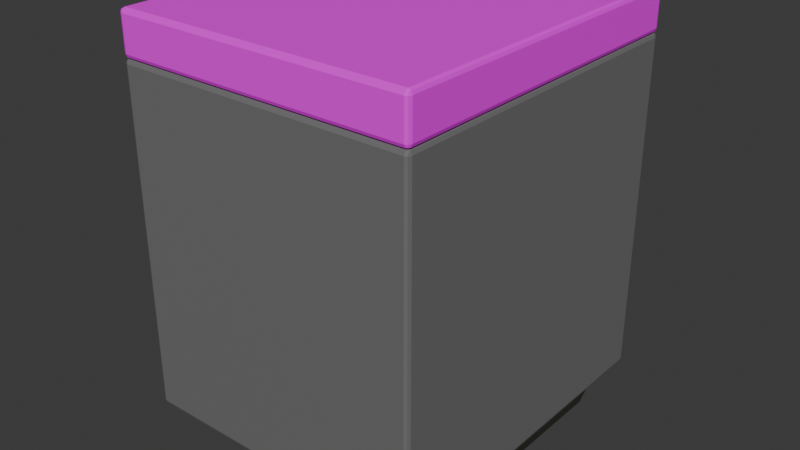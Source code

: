 # Source: counter-corner.blend  (saved by Blender 4.1.24; exported with 4.5.12 LTS)
import bpy
from mathutils import Matrix  # noqa: F401  (used for matrix-valued properties, if any)

bpy.ops.wm.read_factory_settings(use_empty=True)
scene = bpy.context.scene
scene.name = 'Scene'

# ---- collections
col_collection = bpy.data.collections.new('Collection'); scene.collection.children.link(col_collection)

# ---- images (referenced by path relative to the original .blend; pixels are not part of the script)
import os
ASSET_DIR = os.environ.get("B2B_ASSET_DIR", "")  # directory of the original .blend (textures are referenced by path, not embedded)
HERE = os.path.dirname(os.path.abspath(__file__))  # packed textures are extracted next to this script under _unpacked/

def load_image(name, relpath, width, height, colorspace="sRGB"):
    """Load a texture the original file referenced (path relative to the .blend, or extracted next to this script)."""
    p = next((c for c in (os.path.join(HERE, relpath), os.path.join(ASSET_DIR, relpath)) if relpath and os.path.exists(c)), "")
    if p:
        img = bpy.data.images.load(p, check_existing=True)
        img.name = name
    else:  # same state as the original file: an image datablock whose file is absent (Cycles renders it pink)
        img = bpy.data.images.new(name, width, height)
        img.source = "FILE"
        img.filepath = "//" + (relpath or name)
    img.colorspace_settings.name = colorspace
    return img
img_test_albedo_png = load_image('test_albedo.png', 'test_albedo.png', 1024, 1024, 'sRGB')

# ---- materials (node trees are filled in below, after node groups)
mat_material = bpy.data.materials.new('Material')
mat_material.alpha_threshold = 0.0
mat_material.use_transparent_shadow = False
mat_material.roughness = 0.5
mat_material.line_color = (0.0, 0.0, 0.0, 1.0)
mat_material_002 = bpy.data.materials.new('Material.002')
mat_material_002.use_transparent_shadow = False
mat_material_001 = bpy.data.materials.new('Material.001')
mat_material_001.use_transparent_shadow = False

# ---- material node trees
mat_material.use_nodes = True; mat_material.node_tree.nodes.clear()
_N = mat_material.node_tree.nodes; _L = mat_material.node_tree.links
n0 = _N.new('ShaderNodeOutputMaterial'); n0.name = 'Material Output'; n0.location = (300, 300)
n1 = _N.new('ShaderNodeBsdfPrincipled'); n1.name = 'Principled BSDF'; n1.location = (10, 300)
n1.inputs[0].default_value = (0.1683, 0.1683, 0.1683, 1.0)
n1.inputs[3].default_value = 1.45
_L.new(n1.outputs[0], n0.inputs[0])
n0.is_active_output = True
mat_material_002.use_nodes = True; mat_material_002.node_tree.nodes.clear()
_N = mat_material_002.node_tree.nodes; _L = mat_material_002.node_tree.links
n0 = _N.new('ShaderNodeBsdfPrincipled'); n0.name = 'Principled BSDF'; n0.location = (114, 214)
n0.inputs[0].default_value = (0.03275, 0.03242, 0.02332, 1.0)
n1 = _N.new('ShaderNodeOutputMaterial'); n1.name = 'Material Output'; n1.location = (404, 214)
_L.new(n0.outputs[0], n1.inputs[0])
n1.is_active_output = True
mat_material_001.use_nodes = True; mat_material_001.node_tree.nodes.clear()
_N = mat_material_001.node_tree.nodes; _L = mat_material_001.node_tree.links
n0 = _N.new('ShaderNodeBsdfPrincipled'); n0.name = 'Principled BSDF'; n0.location = (10, 300)
n1 = _N.new('ShaderNodeOutputMaterial'); n1.name = 'Material Output'; n1.location = (300, 300)
n2 = _N.new('ShaderNodeTexImage'); n2.name = 'Image Texture'; n2.location = (-388, 174)
n2.image = img_test_albedo_png
_L.new(n0.outputs[0], n1.inputs[0])
_L.new(n2.outputs[0], n0.inputs[0])
_L.new(n2.outputs[1], n0.inputs[4])
n1.is_active_output = True

# ---- world
world_world = bpy.data.worlds.new('World'); scene.world = world_world
world_world.use_nodes = True; world_world.node_tree.nodes.clear()
_N = world_world.node_tree.nodes; _L = world_world.node_tree.links
n0 = _N.new('ShaderNodeOutputWorld'); n0.name = 'World Output'; n0.location = (300, 300)
n1 = _N.new('ShaderNodeBackground'); n1.name = 'Background'; n1.location = (10, 300)
n1.inputs[0].default_value = (0.05088, 0.05088, 0.05088, 1.0)
_L.new(n1.outputs[0], n0.inputs[0])
n0.is_active_output = True
world_world.color = (0.05088, 0.05088, 0.05088)
world_world.use_sun_shadow = False
world_world.sun_shadow_jitter_overblur = 0.0

# ---- meshes
me_cube = bpy.data.meshes.new('Cube')
me_cube.from_pydata([(0.3998, 0.4002, 0.4), (0.3998, 0.4002, -0.4), (0.3998, -0.4002, 0.4), (0.3998, -0.4002, -0.4), (-0.3998, 0.4002, 0.4), (-0.3998, 0.4002, -0.4), (-0.3998, -0.4002, 0.4), (-0.3998, -0.4002, -0.4)], [], [(0, 4, 6, 2), (3, 2, 6, 7), (7, 6, 4, 5), (5, 1, 3, 7), (1, 0, 2, 3), (5, 4, 0, 1)])
_uv = me_cube.uv_layers.new(name='UVMap')
_uv.uv.foreach_set('vector', [0.625, 0.5, 0.875, 0.5, 0.875, 0.75, 0.625, 0.75, 0.375, 0.75, 0.625, 0.75, 0.625, 1.0, 0.375, 1.0, 0.375, 0.0, 0.625, 0.0, 0.625, 0.25, 0.375, 0.25, 0.125, 0.5, 0.375, 0.5, 0.375, 0.75, 0.125, 0.75, 0.375, 0.5, 0.625, 0.5, 0.625, 0.75, 0.375, 0.75, 0.375, 0.25, 0.625, 0.25, 0.625, 0.5, 0.375, 0.5])
me_cube.materials.append(mat_material)
me_cube.use_mirror_vertex_groups = False
me_cube.update()
me_cube_002 = bpy.data.meshes.new('Cube.002')
me_cube_002.from_pydata([(-0.3137, -0.3099, -0.06977), (-0.3535, -0.3428, 0.06977), (-0.3137, 0.3099, -0.06977), (-0.3535, 0.3428, 0.06977), (0.3137, -0.3099, -0.06977), (0.3535, -0.3428, 0.06977), (0.3137, 0.3099, -0.06977), (0.3535, 0.3428, 0.06977)], [], [(0, 1, 3, 2), (2, 3, 7, 6), (6, 7, 5, 4), (4, 5, 1, 0), (2, 6, 4, 0), (7, 3, 1, 5)])
_uv = me_cube_002.uv_layers.new(name='UVMap')
_uv.uv.foreach_set('vector', [0.375, 0.0, 0.625, 0.0, 0.625, 0.25, 0.375, 0.25, 0.375, 0.25, 0.625, 0.25, 0.625, 0.5, 0.375, 0.5, 0.375, 0.5, 0.625, 0.5, 0.625, 0.75, 0.375, 0.75, 0.375, 0.75, 0.625, 0.75, 0.625, 1.0, 0.375, 1.0, 0.125, 0.5, 0.375, 0.5, 0.375, 0.75, 0.125, 0.75, 0.625, 0.5, 0.875, 0.5, 0.875, 0.75, 0.625, 0.75])
me_cube_002.materials.append(mat_material_002)
me_cube_002.update()
me_cube_004 = bpy.data.meshes.new('Cube.004')
me_cube_004.from_pydata([(0.3998, 0.4, 0.05), (0.3998, 0.4, -0.05), (0.3998, -0.4, 0.05), (0.3998, -0.4, -0.05), (-0.3998, 0.4, 0.05), (-0.3998, 0.4, -0.05), (-0.3998, -0.4, 0.05), (-0.3998, -0.4, -0.05)], [], [(0, 2, 3, 1), (2, 6, 7, 3), (6, 4, 5, 7), (4, 0, 1, 5), (2, 0, 4, 6), (7, 5, 1, 3)])
_uv = me_cube_004.uv_layers.new(name='UVMap')
_uv.uv.foreach_set('vector', [0.375, 0.0, 0.375, 0.25, 0.625, 0.25, 0.625, 0.0, 0.375, 0.25, 0.375, 0.5, 0.625, 0.5, 0.625, 0.25, 0.375, 0.5, 0.375, 0.75, 0.625, 0.75, 0.625, 0.5, 0.375, 0.75, 0.375, 1.0, 0.625, 1.0, 0.625, 0.75, 0.125, 0.5, 0.125, 0.75, 0.375, 0.75, 0.375, 0.5, 0.625, 0.5, 0.625, 0.75, 0.875, 0.75, 0.875, 0.5])
me_cube_004.materials.append(mat_material_001)
me_cube_004.update()

# ---- objects
ob_countermiddle_convcol = bpy.data.objects.new('countermiddle-convcol', me_cube)
ob_counterbottom_convcol = bpy.data.objects.new('counterbottom-convcol', me_cube_002)
ob_countertop_convcol = bpy.data.objects.new('countertop-convcol', me_cube_004)

# ---- transforms, parenting, visibility, modifiers, constraints
ob_countermiddle_convcol.location = (-2.477e-05, 0.0, 0.4991)
ob_countermiddle_convcol.scale = (0.8754, 1.0, 1.0)
ob_countermiddle_convcol.lock_rotations_4d = False
ob_countermiddle_convcol.empty_display_type = 'ARROWS'
ob_countermiddle_convcol.lineart.crease_threshold = 0.0
_m = ob_countermiddle_convcol.modifiers.new('Bevel', 'BEVEL')
_m.width = 0.01
_m.width_pct = 0.01
_m.segments = 2
ob_counterbottom_convcol.location = (0.0009542, 0.0, 0.07165)
ob_counterbottom_convcol.scale = (0.9473, 1.0, 1.0)
_m = ob_counterbottom_convcol.modifiers.new('Bevel', 'BEVEL')
_m.width = 0.01
_m.width_pct = 0.01
_m.segments = 2
ob_countertop_convcol.location = (-2.477e-05, 0.0, 0.9486)
ob_countertop_convcol.scale = (0.8754, 1.0, 1.0)
_m = ob_countertop_convcol.modifiers.new('Bevel', 'BEVEL')
_m.width = 0.01
_m.width_pct = 0.01
_m.segments = 2

# ---- collection membership
col_collection.objects.link(ob_countermiddle_convcol)
col_collection.objects.link(ob_counterbottom_convcol)
col_collection.objects.link(ob_countertop_convcol)

# ---- scene / render settings (as saved in the file)
scene.frame_start = 1; scene.frame_end = 250; scene.frame_set(1)
scene.render.engine = 'BLENDER_EEVEE_NEXT'
scene.cycles.sampling_pattern = 'TABULATED_SOBOL'
scene.eevee.ray_tracing_options.trace_max_roughness = 0.0
bpy.context.view_layer.update()

# ---- added for rendering (the .blend has no active camera and no usable light): camera, sun
cam_auto = bpy.data.cameras.new('AutoCamera')
cam_auto.lens = 50.0
cam_auto.sensor_width = 36.0
cam_auto.clip_end = 1000.0
ob_auto_camera = bpy.data.objects.new('AutoCamera', cam_auto)
scene.collection.objects.link(ob_auto_camera)
ob_auto_camera.location = (1.34845, -1.61817, 1.57901)
ob_auto_camera.rotation_euler = (1.09748, -7.21219e-08, 0.694738)
scene.camera = ob_auto_camera
light_auto_sun = bpy.data.lights.new('AutoSun', 'SUN')
light_auto_sun.energy = 3.0
light_auto_sun.angle = 0.0523599
ob_auto_sun = bpy.data.objects.new('AutoSun', light_auto_sun)
scene.collection.objects.link(ob_auto_sun)
ob_auto_sun.rotation_euler = (0.872665, 0.174533, 0.523599)
bpy.context.view_layer.update()
